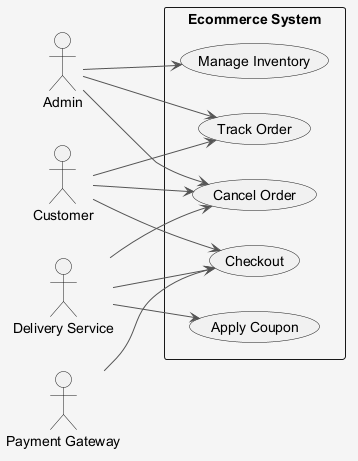

The diagram above was rendered by PlantUML. Its source (embedded in the PNG):
@startuml
skinparam shadowing false
skinparam backgroundColor #F5F5F5
skinparam ArrowColor #555555
left to right direction
actor "Admin" as A
actor "Customer" as C
actor "Delivery Service" as DS
actor "Payment Gateway" as PG
rectangle "Ecommerce System" {
  usecase "Checkout" as UC_Checkout
  usecase "Apply Coupon" as UC_ApplyCoupon
  usecase "Track Order" as UC_TrackOrder
  usecase "Manage Inventory" as UC_ManageInventory
  usecase "Cancel Order" as UC_CancelOrder
}
A --> UC_ManageInventory
A --> UC_CancelOrder
A --> UC_TrackOrder
C --> UC_Checkout
C --> UC_CancelOrder
C --> UC_TrackOrder
DS --> UC_ApplyCoupon
DS --> UC_Checkout
DS --> UC_CancelOrder
PG --> UC_Checkout
@enduml